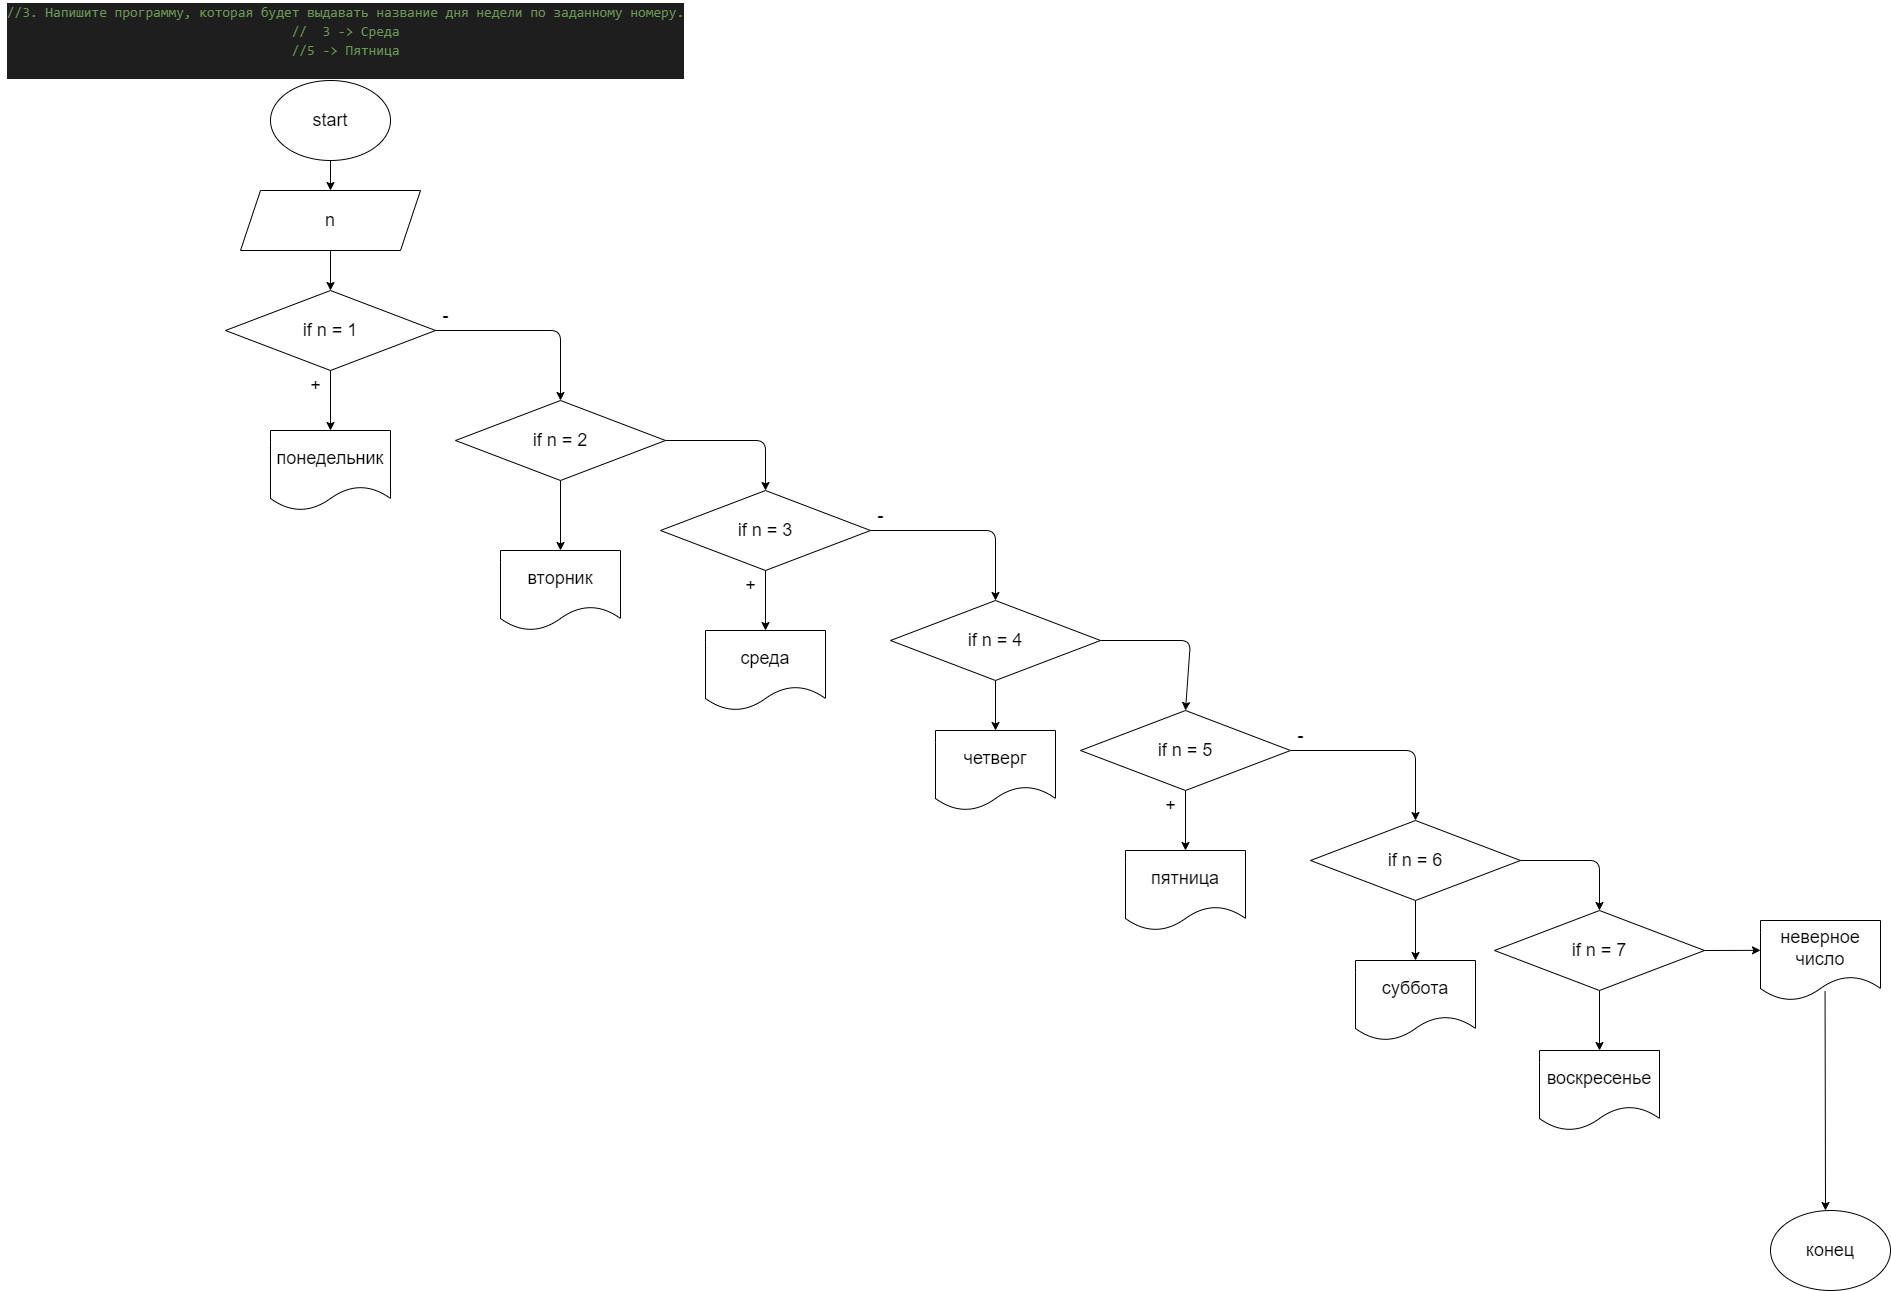

The diagram above was exported from draw.io. Its source (the exported page's mxGraphModel, read from the mxfile embedded in the PNG):
<mxGraphModel dx="1769" dy="715" grid="1" gridSize="10" guides="1" tooltips="1" connect="1" arrows="1" fold="1" page="1" pageScale="1" pageWidth="827" pageHeight="1169" math="0" shadow="0">
  <root>
    <mxCell id="0" />
    <mxCell id="1" parent="0" />
    <mxCell id="5" style="edgeStyle=none;html=1;exitX=0.5;exitY=1;exitDx=0;exitDy=0;entryX=0.5;entryY=0;entryDx=0;entryDy=0;fontSize=18;" parent="1" source="2" target="4" edge="1">
      <mxGeometry relative="1" as="geometry" />
    </mxCell>
    <mxCell id="2" value="&lt;font style=&quot;font-size: 18px&quot;&gt;start&lt;/font&gt;" style="ellipse;whiteSpace=wrap;html=1;" parent="1" vertex="1">
      <mxGeometry x="220" y="90" width="120" height="80" as="geometry" />
    </mxCell>
    <mxCell id="3" value="&lt;div style=&quot;color: rgb(212 , 212 , 212) ; background-color: rgb(30 , 30 , 30) ; font-family: &amp;#34;consolas&amp;#34; , &amp;#34;courier new&amp;#34; , monospace ; font-size: 14px ; line-height: 19px&quot;&gt;&lt;div&gt;&lt;span style=&quot;color: #6a9955&quot;&gt;//3. Напишите программу, которая будет выдавать название дня недели по заданному номеру.&lt;/span&gt;&lt;/div&gt;&lt;div&gt;&lt;span style=&quot;color: #6a9955&quot;&gt;// &amp;nbsp;3 -&amp;gt; Среда &lt;/span&gt;&lt;/div&gt;&lt;div&gt;&lt;span style=&quot;color: #6a9955&quot;&gt;//5 -&amp;gt; Пятница&lt;/span&gt;&lt;/div&gt;&lt;br&gt;&lt;/div&gt;" style="text;html=1;align=center;verticalAlign=middle;resizable=0;points=[];autosize=1;strokeColor=none;fillColor=none;" parent="1" vertex="1">
      <mxGeometry x="-50" y="10" width="690" height="80" as="geometry" />
    </mxCell>
    <mxCell id="6" style="edgeStyle=none;html=1;exitX=0.5;exitY=1;exitDx=0;exitDy=0;fontSize=18;" parent="1" source="4" edge="1">
      <mxGeometry relative="1" as="geometry">
        <mxPoint x="280" y="300" as="targetPoint" />
      </mxGeometry>
    </mxCell>
    <mxCell id="4" value="n" style="shape=parallelogram;perimeter=parallelogramPerimeter;whiteSpace=wrap;html=1;fixedSize=1;fontSize=18;" parent="1" vertex="1">
      <mxGeometry x="190" y="200" width="180" height="60" as="geometry" />
    </mxCell>
    <mxCell id="11" style="edgeStyle=none;html=1;exitX=1;exitY=0.5;exitDx=0;exitDy=0;fontSize=18;entryX=0.5;entryY=0;entryDx=0;entryDy=0;" parent="1" source="10" edge="1" target="16">
      <mxGeometry relative="1" as="geometry">
        <mxPoint x="460" y="340" as="targetPoint" />
        <Array as="points">
          <mxPoint x="510" y="340" />
        </Array>
      </mxGeometry>
    </mxCell>
    <mxCell id="14" style="edgeStyle=none;html=1;exitX=0.5;exitY=1;exitDx=0;exitDy=0;fontSize=18;" parent="1" source="10" edge="1">
      <mxGeometry relative="1" as="geometry">
        <mxPoint x="280" y="440" as="targetPoint" />
      </mxGeometry>
    </mxCell>
    <mxCell id="10" value="if n = 1" style="rhombus;whiteSpace=wrap;html=1;fontSize=18;" parent="1" vertex="1">
      <mxGeometry x="175" y="300" width="210" height="80" as="geometry" />
    </mxCell>
    <mxCell id="12" value="+" style="text;html=1;align=center;verticalAlign=middle;resizable=0;points=[];autosize=1;strokeColor=none;fillColor=none;fontSize=18;" parent="1" vertex="1">
      <mxGeometry x="250" y="380" width="30" height="30" as="geometry" />
    </mxCell>
    <mxCell id="13" value="-" style="text;html=1;align=center;verticalAlign=middle;resizable=0;points=[];autosize=1;strokeColor=none;fillColor=none;fontSize=18;" parent="1" vertex="1">
      <mxGeometry x="385" y="310" width="20" height="30" as="geometry" />
    </mxCell>
    <mxCell id="15" value="понедельник" style="shape=document;whiteSpace=wrap;html=1;boundedLbl=1;fontSize=18;" parent="1" vertex="1">
      <mxGeometry x="220" y="440" width="120" height="80" as="geometry" />
    </mxCell>
    <mxCell id="17" style="edgeStyle=none;html=1;exitX=0.5;exitY=1;exitDx=0;exitDy=0;fontSize=18;entryX=0.5;entryY=0;entryDx=0;entryDy=0;" parent="1" source="16" edge="1" target="18">
      <mxGeometry relative="1" as="geometry">
        <mxPoint x="530" y="410" as="targetPoint" />
      </mxGeometry>
    </mxCell>
    <mxCell id="28" style="edgeStyle=none;html=1;exitX=1;exitY=0.5;exitDx=0;exitDy=0;entryX=0.5;entryY=0;entryDx=0;entryDy=0;" edge="1" parent="1" source="16" target="21">
      <mxGeometry relative="1" as="geometry">
        <Array as="points">
          <mxPoint x="715" y="450" />
        </Array>
      </mxGeometry>
    </mxCell>
    <mxCell id="16" value="if n = 2" style="rhombus;whiteSpace=wrap;html=1;fontSize=18;" parent="1" vertex="1">
      <mxGeometry x="405" y="410" width="210" height="80" as="geometry" />
    </mxCell>
    <mxCell id="18" value="вторник" style="shape=document;whiteSpace=wrap;html=1;boundedLbl=1;fontSize=18;" parent="1" vertex="1">
      <mxGeometry x="450" y="560" width="120" height="80" as="geometry" />
    </mxCell>
    <mxCell id="19" style="edgeStyle=none;html=1;exitX=1;exitY=0.5;exitDx=0;exitDy=0;fontSize=18;entryX=0.5;entryY=0;entryDx=0;entryDy=0;" edge="1" parent="1" source="21" target="26">
      <mxGeometry relative="1" as="geometry">
        <mxPoint x="895" y="540" as="targetPoint" />
        <Array as="points">
          <mxPoint x="945" y="540" />
        </Array>
      </mxGeometry>
    </mxCell>
    <mxCell id="20" style="edgeStyle=none;html=1;exitX=0.5;exitY=1;exitDx=0;exitDy=0;fontSize=18;" edge="1" parent="1" source="21">
      <mxGeometry relative="1" as="geometry">
        <mxPoint x="715" y="640" as="targetPoint" />
      </mxGeometry>
    </mxCell>
    <mxCell id="21" value="if n = 3" style="rhombus;whiteSpace=wrap;html=1;fontSize=18;" vertex="1" parent="1">
      <mxGeometry x="610" y="500" width="210" height="80" as="geometry" />
    </mxCell>
    <mxCell id="22" value="+" style="text;html=1;align=center;verticalAlign=middle;resizable=0;points=[];autosize=1;strokeColor=none;fillColor=none;fontSize=18;" vertex="1" parent="1">
      <mxGeometry x="685" y="580" width="30" height="30" as="geometry" />
    </mxCell>
    <mxCell id="23" value="-" style="text;html=1;align=center;verticalAlign=middle;resizable=0;points=[];autosize=1;strokeColor=none;fillColor=none;fontSize=18;" vertex="1" parent="1">
      <mxGeometry x="820" y="510" width="20" height="30" as="geometry" />
    </mxCell>
    <mxCell id="24" value="среда" style="shape=document;whiteSpace=wrap;html=1;boundedLbl=1;fontSize=18;" vertex="1" parent="1">
      <mxGeometry x="655" y="640" width="120" height="80" as="geometry" />
    </mxCell>
    <mxCell id="25" style="edgeStyle=none;html=1;exitX=0.5;exitY=1;exitDx=0;exitDy=0;fontSize=18;entryX=0.5;entryY=0;entryDx=0;entryDy=0;" edge="1" parent="1" source="26" target="27">
      <mxGeometry relative="1" as="geometry">
        <mxPoint x="965" y="610" as="targetPoint" />
      </mxGeometry>
    </mxCell>
    <mxCell id="38" style="edgeStyle=none;html=1;exitX=1;exitY=0.5;exitDx=0;exitDy=0;entryX=0.5;entryY=0;entryDx=0;entryDy=0;" edge="1" parent="1" source="26" target="31">
      <mxGeometry relative="1" as="geometry">
        <Array as="points">
          <mxPoint x="1140" y="650" />
        </Array>
      </mxGeometry>
    </mxCell>
    <mxCell id="26" value="if n = 4" style="rhombus;whiteSpace=wrap;html=1;fontSize=18;" vertex="1" parent="1">
      <mxGeometry x="840" y="610" width="210" height="80" as="geometry" />
    </mxCell>
    <mxCell id="27" value="четверг" style="shape=document;whiteSpace=wrap;html=1;boundedLbl=1;fontSize=18;" vertex="1" parent="1">
      <mxGeometry x="885" y="740" width="120" height="80" as="geometry" />
    </mxCell>
    <mxCell id="29" style="edgeStyle=none;html=1;exitX=1;exitY=0.5;exitDx=0;exitDy=0;fontSize=18;entryX=0.5;entryY=0;entryDx=0;entryDy=0;" edge="1" parent="1" source="31" target="36">
      <mxGeometry relative="1" as="geometry">
        <mxPoint x="1315" y="760" as="targetPoint" />
        <Array as="points">
          <mxPoint x="1365" y="760" />
        </Array>
      </mxGeometry>
    </mxCell>
    <mxCell id="30" style="edgeStyle=none;html=1;exitX=0.5;exitY=1;exitDx=0;exitDy=0;fontSize=18;" edge="1" parent="1" source="31">
      <mxGeometry relative="1" as="geometry">
        <mxPoint x="1135" y="860" as="targetPoint" />
      </mxGeometry>
    </mxCell>
    <mxCell id="31" value="if n = 5" style="rhombus;whiteSpace=wrap;html=1;fontSize=18;" vertex="1" parent="1">
      <mxGeometry x="1030" y="720" width="210" height="80" as="geometry" />
    </mxCell>
    <mxCell id="32" value="+" style="text;html=1;align=center;verticalAlign=middle;resizable=0;points=[];autosize=1;strokeColor=none;fillColor=none;fontSize=18;" vertex="1" parent="1">
      <mxGeometry x="1105" y="800" width="30" height="30" as="geometry" />
    </mxCell>
    <mxCell id="33" value="-" style="text;html=1;align=center;verticalAlign=middle;resizable=0;points=[];autosize=1;strokeColor=none;fillColor=none;fontSize=18;" vertex="1" parent="1">
      <mxGeometry x="1240" y="730" width="20" height="30" as="geometry" />
    </mxCell>
    <mxCell id="34" value="пятница" style="shape=document;whiteSpace=wrap;html=1;boundedLbl=1;fontSize=18;" vertex="1" parent="1">
      <mxGeometry x="1075" y="860" width="120" height="80" as="geometry" />
    </mxCell>
    <mxCell id="35" style="edgeStyle=none;html=1;exitX=0.5;exitY=1;exitDx=0;exitDy=0;fontSize=18;entryX=0.5;entryY=0;entryDx=0;entryDy=0;" edge="1" parent="1" source="36" target="37">
      <mxGeometry relative="1" as="geometry">
        <mxPoint x="1385" y="830" as="targetPoint" />
      </mxGeometry>
    </mxCell>
    <mxCell id="42" style="edgeStyle=none;html=1;exitX=1;exitY=0.5;exitDx=0;exitDy=0;entryX=0.5;entryY=0;entryDx=0;entryDy=0;" edge="1" parent="1" source="36" target="40">
      <mxGeometry relative="1" as="geometry">
        <Array as="points">
          <mxPoint x="1549" y="870" />
        </Array>
      </mxGeometry>
    </mxCell>
    <mxCell id="36" value="if n = 6" style="rhombus;whiteSpace=wrap;html=1;fontSize=18;" vertex="1" parent="1">
      <mxGeometry x="1260" y="830" width="210" height="80" as="geometry" />
    </mxCell>
    <mxCell id="37" value="суббота" style="shape=document;whiteSpace=wrap;html=1;boundedLbl=1;fontSize=18;" vertex="1" parent="1">
      <mxGeometry x="1305" y="970" width="120" height="80" as="geometry" />
    </mxCell>
    <mxCell id="39" style="edgeStyle=none;html=1;exitX=0.5;exitY=1;exitDx=0;exitDy=0;fontSize=18;entryX=0.5;entryY=0;entryDx=0;entryDy=0;" edge="1" parent="1" source="40" target="41">
      <mxGeometry relative="1" as="geometry">
        <mxPoint x="1569" y="920" as="targetPoint" />
      </mxGeometry>
    </mxCell>
    <mxCell id="43" style="edgeStyle=none;html=1;exitX=1;exitY=0.5;exitDx=0;exitDy=0;" edge="1" parent="1" source="40">
      <mxGeometry relative="1" as="geometry">
        <mxPoint x="1710" y="959.8571428571429" as="targetPoint" />
      </mxGeometry>
    </mxCell>
    <mxCell id="40" value="if n = 7" style="rhombus;whiteSpace=wrap;html=1;fontSize=18;" vertex="1" parent="1">
      <mxGeometry x="1444" y="920" width="210" height="80" as="geometry" />
    </mxCell>
    <mxCell id="41" value="воскресенье" style="shape=document;whiteSpace=wrap;html=1;boundedLbl=1;fontSize=18;" vertex="1" parent="1">
      <mxGeometry x="1489" y="1060" width="120" height="80" as="geometry" />
    </mxCell>
    <mxCell id="44" value="неверное число" style="shape=document;whiteSpace=wrap;html=1;boundedLbl=1;fontSize=18;" vertex="1" parent="1">
      <mxGeometry x="1710" y="930" width="120" height="80" as="geometry" />
    </mxCell>
    <mxCell id="45" value="" style="endArrow=classic;html=1;exitX=0.538;exitY=0.882;exitDx=0;exitDy=0;exitPerimeter=0;" edge="1" parent="1" source="44">
      <mxGeometry width="50" height="50" relative="1" as="geometry">
        <mxPoint x="1630" y="1190" as="sourcePoint" />
        <mxPoint x="1775" y="1220" as="targetPoint" />
      </mxGeometry>
    </mxCell>
    <mxCell id="46" value="&lt;font style=&quot;font-size: 18px&quot;&gt;конец&lt;/font&gt;" style="ellipse;whiteSpace=wrap;html=1;" vertex="1" parent="1">
      <mxGeometry x="1720" y="1220" width="120" height="80" as="geometry" />
    </mxCell>
  </root>
</mxGraphModel>